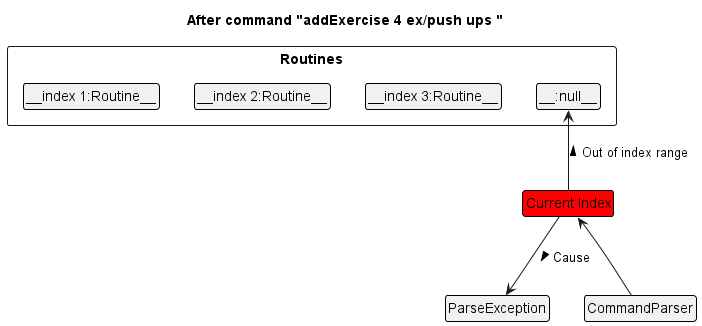

The diagram above was rendered by PlantUML. Its source (embedded in the PNG):
@startuml
!include style.puml
skinparam ClassFontColor #000000
skinparam ClassBorderColor #000000

title After command "addExercise 4 ex/push ups "

package Routines <<rectangle>> {
    class Routine1 as "__index 1:Routine__"
    class Routine2 as "__index 2:Routine__"
    class Routine3 as "__index 3:Routine__"
    class Routine4 as "__:null__"
}

Routine1 -[hidden]right-> Routine2
Routine2 -[hidden]right-> Routine3
Routine3 -[hidden]right-> Routine4

class Pointer as "Current Index" #FF0000
class Error as "ParseException"
Pointer -up-> Routine4 : Out of index range >
CommandParser -up-> Pointer
Pointer --> Error : Cause >
@enduml